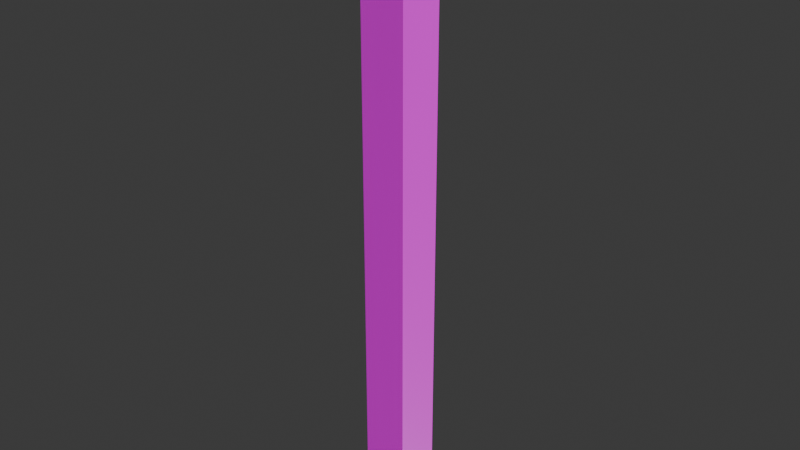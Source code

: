 # Source: Holzblock.blend  (saved by Blender 4.3.34; exported with 4.5.12 LTS)
import bpy
from mathutils import Matrix  # noqa: F401  (used for matrix-valued properties, if any)

bpy.ops.wm.read_factory_settings(use_empty=True)
scene = bpy.context.scene
scene.name = 'Scene'

# ---- images (referenced by path relative to the original .blend; pixels are not part of the script)
import os
ASSET_DIR = os.environ.get("B2B_ASSET_DIR", "")  # directory of the original .blend (textures are referenced by path, not embedded)
HERE = os.path.dirname(os.path.abspath(__file__))  # packed textures are extracted next to this script under _unpacked/

def load_image(name, relpath, width, height, colorspace="sRGB"):
    """Load a texture the original file referenced (path relative to the .blend, or extracted next to this script)."""
    p = next((c for c in (os.path.join(HERE, relpath), os.path.join(ASSET_DIR, relpath)) if relpath and os.path.exists(c)), "")
    if p:
        img = bpy.data.images.load(p, check_existing=True)
        img.name = name
    else:  # same state as the original file: an image datablock whose file is absent (Cycles renders it pink)
        img = bpy.data.images.new(name, width, height)
        img.source = "FILE"
        img.filepath = "//" + (relpath or name)
    img.colorspace_settings.name = colorspace
    return img
img_2k_woodparquet_18_basecolor_jpg = load_image('2K-woodparquet_18_basecolor.jpg', 'textures/dark_wood_parquet_18-2K/2K-woodparquet_18_basecolor.jpg', 1024, 1024, 'sRGB')
img_2k_woodparquet_18_roughness_jpg = load_image('2K-woodparquet_18_roughness.jpg', 'textures/dark_wood_parquet_18-2K/2K-woodparquet_18_roughness.jpg', 1024, 1024, 'Non-Color')
img_2k_woodparquet_18_normal_jpg = load_image('2K-woodparquet_18_normal.jpg', 'textures/dark_wood_parquet_18-2K/2K-woodparquet_18_normal.jpg', 1024, 1024, 'Non-Color')

# ---- materials (node trees are filled in below, after node groups)
mat_holz = bpy.data.materials.new('Holz')
mat_holz.diffuse_color = (0.1166, 0.02697, 0.009415, 1.0)

# ---- material node trees
mat_holz.use_nodes = True; mat_holz.node_tree.nodes.clear()
_N = mat_holz.node_tree.nodes; _L = mat_holz.node_tree.links
n0 = _N.new('ShaderNodeBsdfPrincipled'); n0.name = 'Principled BSDF'; n0.location = (10, 300)
n1 = _N.new('ShaderNodeOutputMaterial'); n1.name = 'Material Output'; n1.location = (300, 300)
n2 = _N.new('ShaderNodeTexImage'); n2.name = 'Image Texture'; n2.location = (-668, 323)
n2.image = img_2k_woodparquet_18_basecolor_jpg
n3 = _N.new('ShaderNodeTexImage'); n3.name = 'Image Texture.001'; n3.location = (-415, 243)
n3.image = img_2k_woodparquet_18_roughness_jpg
n4 = _N.new('ShaderNodeTexImage'); n4.name = 'Image Texture.002'; n4.location = (-580, -53)
n4.image = img_2k_woodparquet_18_normal_jpg
n5 = _N.new('ShaderNodeNormalMap'); n5.name = 'Normal Map'; n5.location = (-277, -57)
_L.new(n0.outputs[0], n1.inputs[0])
_L.new(n2.outputs[0], n0.inputs[0])
_L.new(n3.outputs[0], n0.inputs[2])
_L.new(n5.outputs[0], n0.inputs[5])
_L.new(n4.outputs[0], n5.inputs[1])
n1.is_active_output = True

# ---- world
world_world = bpy.data.worlds.new('World'); scene.world = world_world
world_world.use_nodes = True; world_world.node_tree.nodes.clear()
_N = world_world.node_tree.nodes; _L = world_world.node_tree.links
n0 = _N.new('ShaderNodeOutputWorld'); n0.name = 'World Output'; n0.location = (300, 300)
n1 = _N.new('ShaderNodeBackground'); n1.name = 'Background'; n1.location = (10, 300)
n1.inputs[0].default_value = (0.05088, 0.05088, 0.05088, 1.0)
_L.new(n1.outputs[0], n0.inputs[0])
n0.is_active_output = True
world_world.color = (0.05088, 0.05088, 0.05088)
world_world.sun_shadow_jitter_overblur = 0.0

# ---- meshes
me_cube_002 = bpy.data.meshes.new('Cube.002')
me_cube_002.from_pydata([(-0.05855, -0.0604, 1.193), (-0.05855, 0.0604, -1.193), (0.05855, -0.0604, 1.193), (0.05855, 0.0604, 1.193), (-0.05855, 0.0604, 1.193), (-0.05855, -0.0604, -1.193), (0.05855, 0.0604, -1.193), (0.05855, -0.0604, -1.193)], [], [(2, 0, 5, 7), (4, 3, 6, 1), (0, 4, 1, 5), (3, 2, 7, 6), (5, 1, 6, 7), (4, 0, 2, 3)])
_uv = me_cube_002.uv_layers.new(name='UVMap')
_uv.uv.foreach_set('vector', [0.1012, 0.0, 0.1503, 0.0, 0.1503, 1.0, 0.1012, 1.0, 0.1503, 0.0, 0.1994, 0.0, 0.1994, 1.0, 0.1503, 1.0, 0.0, 0.0, 0.05061, 0.0, 0.05061, 1.0, 0.0, 1.0, 0.05061, 0.0, 0.1012, 0.0, 0.1012, 1.0, 0.05061, 1.0, 0.2484, 0.0, 0.2484, 0.05061, 0.1994, 0.05061, 0.1994, 0.0, 0.1994, 0.1012, 0.1994, 0.05061, 0.2484, 0.05061, 0.2484, 0.1012])
me_cube_002.materials.append(mat_holz)
me_cube_002.update()
me_cube_002.normals_split_custom_set([tuple(v) for v in zip(*[iter([0.0, -1.0, 0.0, 0.0, -1.0, 0.0, 0.0, -1.0, 0.0, 0.0, -1.0, 0.0, 1.909e-07, 1.0, 0.0, 1.909e-07, 1.0, 0.0, 1.909e-07, 1.0, 0.0, 1.909e-07, 1.0, 0.0, -1.0, 0.0, 0.0, -1.0, 0.0, 0.0, -1.0, 0.0, 0.0, -1.0, 0.0, 0.0, 1.0, 1.034e-07, 0.0, 1.0, 1.034e-07, 0.0, 1.0, 1.034e-07, 0.0, 1.0, 1.034e-07, 0.0, -1.053e-06, 0.0, -1.0, -1.053e-06, 0.0, -1.0, -1.053e-06, 0.0, -1.0, -1.053e-06, 0.0, -1.0, -1.053e-06, 0.0, 1.0, -1.053e-06, 0.0, 1.0, -1.053e-06, 0.0, 1.0, -1.053e-06, 0.0, 1.0])] * 3)])

# ---- objects
ob_holzstab_rigid = bpy.data.objects.new('holzstab-rigid', me_cube_002)

# ---- transforms, parenting, visibility, modifiers, constraints
ob_holzstab_rigid.location = (0.0, -1.863e-09, 0.2595)
ob_holzstab_rigid.rotation_mode = 'QUATERNION'
ob_holzstab_rigid.rotation_quaternion = (1.0, 0.0, 0.0, 0.0)
ob_holzstab_rigid.scale = (0.327, 0.327, 0.218)

# ---- collection membership
scene.collection.objects.link(ob_holzstab_rigid)

# ---- scene / render settings (as saved in the file)
scene.frame_start = 1; scene.frame_end = 250; scene.frame_set(1)
scene.render.engine = 'BLENDER_EEVEE_NEXT'
bpy.context.view_layer.update()

# ---- added for rendering (the .blend has no active camera and no usable light): camera, sun
cam_auto = bpy.data.cameras.new('AutoCamera')
cam_auto.lens = 50.0
cam_auto.sensor_width = 36.0
cam_auto.clip_end = 1000.0
ob_auto_camera = bpy.data.objects.new('AutoCamera', cam_auto)
scene.collection.objects.link(ob_auto_camera)
ob_auto_camera.location = (0.484119, -0.580943, 0.646827)
ob_auto_camera.rotation_euler = (1.09748, -7.21219e-08, 0.694738)
scene.camera = ob_auto_camera
light_auto_sun = bpy.data.lights.new('AutoSun', 'SUN')
light_auto_sun.energy = 3.0
light_auto_sun.angle = 0.0523599
ob_auto_sun = bpy.data.objects.new('AutoSun', light_auto_sun)
scene.collection.objects.link(ob_auto_sun)
ob_auto_sun.rotation_euler = (0.872665, 0.174533, 0.523599)
bpy.context.view_layer.update()
